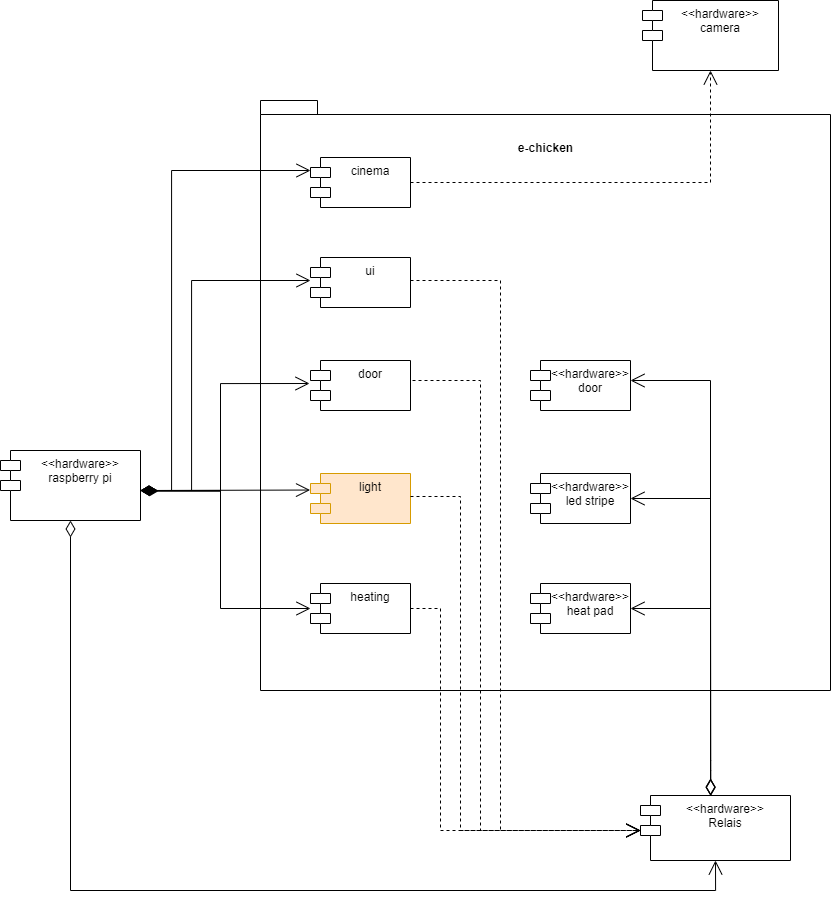

The diagram above was exported from draw.io. Its source (the exported page's mxGraphModel, read from the mxfile embedded in the PNG):
<mxGraphModel dx="2522" dy="4838" grid="1" gridSize="10" guides="1" tooltips="1" connect="1" arrows="1" fold="1" page="1" pageScale="1" pageWidth="827" pageHeight="1169" math="0" shadow="0">
  <root>
    <mxCell id="0" />
    <mxCell id="1" parent="0" />
    <mxCell id="rGb1i1WGaP2RkpGRg_y8-1" value="e-chicken&lt;br&gt;&lt;br&gt;&lt;br&gt;&lt;br&gt;&lt;br&gt;&lt;br&gt;&lt;br&gt;&lt;br&gt;&lt;br&gt;&lt;br&gt;&lt;br&gt;&lt;br&gt;&lt;br&gt;&lt;br&gt;&lt;br&gt;&lt;br&gt;&lt;br&gt;&lt;br&gt;&lt;br&gt;&lt;br&gt;&lt;br&gt;&lt;br&gt;&lt;br&gt;&lt;br&gt;&lt;br&gt;&lt;br&gt;&lt;br&gt;&lt;br&gt;&lt;br&gt;&lt;br&gt;&lt;br&gt;&lt;br&gt;&lt;br&gt;&lt;br&gt;&lt;br&gt;&lt;br&gt;" style="shape=folder;fontStyle=1;spacingTop=10;tabWidth=40;tabHeight=14;tabPosition=left;html=1;" parent="1" vertex="1">
      <mxGeometry x="-90" y="-2680" width="570" height="590" as="geometry" />
    </mxCell>
    <mxCell id="rGb1i1WGaP2RkpGRg_y8-2" value="heating" style="shape=module;align=left;spacingLeft=20;align=center;verticalAlign=top;" parent="1" vertex="1">
      <mxGeometry x="-40" y="-2197" width="100" height="50" as="geometry" />
    </mxCell>
    <mxCell id="rGb1i1WGaP2RkpGRg_y8-3" value="&lt;&lt;hardware&gt;&gt;&#10;heat pad" style="shape=module;align=left;spacingLeft=20;align=center;verticalAlign=top;" parent="1" vertex="1">
      <mxGeometry x="180" y="-2197" width="100" height="50" as="geometry" />
    </mxCell>
    <mxCell id="rGb1i1WGaP2RkpGRg_y8-4" value="Use" style="endArrow=open;endSize=12;dashed=1;html=1;rounded=0;exitX=1;exitY=0.5;exitDx=0;exitDy=0;fontColor=none;noLabel=1;entryX=0.5;entryY=1;entryDx=0;entryDy=0;" parent="1" source="rGb1i1WGaP2RkpGRg_y8-20" target="rGb1i1WGaP2RkpGRg_y8-22" edge="1">
      <mxGeometry width="160" relative="1" as="geometry">
        <mxPoint x="60" y="-2050" as="sourcePoint" />
        <mxPoint x="180" y="-2375" as="targetPoint" />
        <Array as="points">
          <mxPoint x="360" y="-2598" />
        </Array>
      </mxGeometry>
    </mxCell>
    <mxCell id="rGb1i1WGaP2RkpGRg_y8-5" value="light" style="shape=module;align=left;spacingLeft=20;align=center;verticalAlign=top;fillColor=#ffe6cc;strokeColor=#d79b00;" parent="1" vertex="1">
      <mxGeometry x="-40" y="-2307" width="100" height="50" as="geometry" />
    </mxCell>
    <mxCell id="rGb1i1WGaP2RkpGRg_y8-6" value="&lt;&lt;hardware&gt;&gt;&#10;led stripe" style="shape=module;align=left;spacingLeft=20;align=center;verticalAlign=top;" parent="1" vertex="1">
      <mxGeometry x="180" y="-2307" width="100" height="50" as="geometry" />
    </mxCell>
    <mxCell id="rGb1i1WGaP2RkpGRg_y8-7" value="Use" style="endArrow=open;endSize=12;dashed=1;html=1;rounded=0;exitX=1;exitY=0.5;exitDx=0;exitDy=0;fontColor=none;noLabel=1;" parent="1" edge="1">
      <mxGeometry width="160" relative="1" as="geometry">
        <mxPoint x="60.00000000000023" y="-2284" as="sourcePoint" />
        <mxPoint x="290" y="-1950" as="targetPoint" />
        <Array as="points">
          <mxPoint x="110" y="-2284" />
          <mxPoint x="110" y="-1950" />
        </Array>
      </mxGeometry>
    </mxCell>
    <mxCell id="rGb1i1WGaP2RkpGRg_y8-11" value="&lt;&lt;hardware&gt;&gt;&#10;Relais" style="shape=module;align=left;spacingLeft=20;align=center;verticalAlign=top;" parent="1" vertex="1">
      <mxGeometry x="290" y="-1985" width="150" height="65" as="geometry" />
    </mxCell>
    <mxCell id="rGb1i1WGaP2RkpGRg_y8-12" value="&lt;&lt;hardware&gt;&gt;&#10;raspberry pi" style="shape=module;align=left;spacingLeft=20;align=center;verticalAlign=top;" parent="1" vertex="1">
      <mxGeometry x="-350" y="-2330" width="140" height="70" as="geometry" />
    </mxCell>
    <mxCell id="rGb1i1WGaP2RkpGRg_y8-13" value="1" style="endArrow=open;html=1;endSize=12;startArrow=diamondThin;startSize=14;startFill=0;edgeStyle=orthogonalEdgeStyle;align=left;verticalAlign=top;rounded=0;exitX=0.5;exitY=1;exitDx=0;exitDy=0;entryX=0.5;entryY=1;entryDx=0;entryDy=0;fontColor=none;noLabel=1;" parent="1" source="rGb1i1WGaP2RkpGRg_y8-12" target="rGb1i1WGaP2RkpGRg_y8-11" edge="1">
      <mxGeometry x="-1" y="3" relative="1" as="geometry">
        <mxPoint x="300" y="-1890" as="sourcePoint" />
        <mxPoint x="230" y="-1950" as="targetPoint" />
        <Array as="points">
          <mxPoint x="-280" y="-1890" />
          <mxPoint x="365" y="-1890" />
        </Array>
      </mxGeometry>
    </mxCell>
    <mxCell id="rGb1i1WGaP2RkpGRg_y8-14" value="1" style="endArrow=open;html=1;endSize=12;startArrow=diamondThin;startSize=14;startFill=0;edgeStyle=orthogonalEdgeStyle;align=left;verticalAlign=bottom;rounded=0;fontColor=none;entryX=1;entryY=0.5;entryDx=0;entryDy=0;noLabel=1;exitX=0.468;exitY=0.008;exitDx=0;exitDy=0;exitPerimeter=0;" parent="1" source="rGb1i1WGaP2RkpGRg_y8-11" target="rGb1i1WGaP2RkpGRg_y8-3" edge="1">
      <mxGeometry x="-1" y="3" relative="1" as="geometry">
        <mxPoint x="380" y="-1990" as="sourcePoint" />
        <mxPoint x="570" y="-2030" as="targetPoint" />
        <Array as="points">
          <mxPoint x="360" y="-2010" />
          <mxPoint x="360" y="-2172" />
        </Array>
      </mxGeometry>
    </mxCell>
    <mxCell id="rGb1i1WGaP2RkpGRg_y8-15" value="1" style="endArrow=open;html=1;endSize=12;startArrow=diamondThin;startSize=14;startFill=0;edgeStyle=orthogonalEdgeStyle;align=left;verticalAlign=bottom;rounded=0;fontColor=none;entryX=1;entryY=0.5;entryDx=0;entryDy=0;noLabel=1;exitX=0.468;exitY=0.001;exitDx=0;exitDy=0;exitPerimeter=0;" parent="1" source="rGb1i1WGaP2RkpGRg_y8-11" target="rGb1i1WGaP2RkpGRg_y8-6" edge="1">
      <mxGeometry x="-1" y="3" relative="1" as="geometry">
        <mxPoint x="330" y="-1990" as="sourcePoint" />
        <mxPoint x="640" y="-2050" as="targetPoint" />
        <Array as="points">
          <mxPoint x="360" y="-2020" />
          <mxPoint x="360" y="-2282" />
        </Array>
      </mxGeometry>
    </mxCell>
    <mxCell id="rGb1i1WGaP2RkpGRg_y8-17" value="1" style="endArrow=open;html=1;endSize=12;startArrow=diamondThin;startSize=14;startFill=1;edgeStyle=orthogonalEdgeStyle;align=left;verticalAlign=bottom;rounded=0;fontColor=none;entryX=0;entryY=0.5;entryDx=0;entryDy=0;entryPerimeter=0;noLabel=1;" parent="1" target="rGb1i1WGaP2RkpGRg_y8-2" edge="1">
      <mxGeometry x="-1" y="3" relative="1" as="geometry">
        <mxPoint x="-210" y="-2290" as="sourcePoint" />
        <mxPoint x="-50" y="-2040" as="targetPoint" />
        <Array as="points">
          <mxPoint x="-130" y="-2290" />
          <mxPoint x="-130" y="-2172" />
        </Array>
      </mxGeometry>
    </mxCell>
    <mxCell id="rGb1i1WGaP2RkpGRg_y8-18" value="1" style="endArrow=open;html=1;endSize=12;startArrow=diamondThin;startSize=14;startFill=1;edgeStyle=orthogonalEdgeStyle;align=left;verticalAlign=bottom;rounded=0;fontColor=none;noLabel=1;entryX=-0.005;entryY=0.332;entryDx=0;entryDy=0;entryPerimeter=0;" parent="1" edge="1" target="rGb1i1WGaP2RkpGRg_y8-5">
      <mxGeometry x="-1" y="3" relative="1" as="geometry">
        <mxPoint x="-210" y="-2290" as="sourcePoint" />
        <mxPoint x="-40" y="-2282" as="targetPoint" />
        <Array as="points">
          <mxPoint x="-40" y="-2290" />
        </Array>
      </mxGeometry>
    </mxCell>
    <mxCell id="rGb1i1WGaP2RkpGRg_y8-20" value="cinema" style="shape=module;align=left;spacingLeft=20;align=center;verticalAlign=top;" parent="1" vertex="1">
      <mxGeometry x="-40" y="-2623" width="100" height="50" as="geometry" />
    </mxCell>
    <mxCell id="rGb1i1WGaP2RkpGRg_y8-21" value="Use" style="endArrow=open;endSize=12;dashed=1;html=1;rounded=0;exitX=1;exitY=0.5;exitDx=0;exitDy=0;fontColor=none;noLabel=1;entryX=0;entryY=0;entryDx=0;entryDy=35;entryPerimeter=0;" parent="1" source="rGb1i1WGaP2RkpGRg_y8-2" edge="1" target="rGb1i1WGaP2RkpGRg_y8-11">
      <mxGeometry width="160" relative="1" as="geometry">
        <mxPoint x="60" y="-2490" as="sourcePoint" />
        <mxPoint x="280" y="-1930" as="targetPoint" />
        <Array as="points">
          <mxPoint x="90" y="-2172" />
          <mxPoint x="90" y="-1950" />
        </Array>
      </mxGeometry>
    </mxCell>
    <mxCell id="rGb1i1WGaP2RkpGRg_y8-22" value="&lt;&lt;hardware&gt;&gt;&#10;camera" style="shape=module;align=left;spacingLeft=20;align=center;verticalAlign=top;" parent="1" vertex="1">
      <mxGeometry x="292" y="-2780" width="136" height="70" as="geometry" />
    </mxCell>
    <mxCell id="rGb1i1WGaP2RkpGRg_y8-23" value="1" style="endArrow=open;html=1;endSize=12;startArrow=diamondThin;startSize=14;startFill=1;edgeStyle=orthogonalEdgeStyle;align=left;verticalAlign=bottom;rounded=0;fontColor=none;noLabel=1;labelBackgroundColor=none;" parent="1" edge="1">
      <mxGeometry x="-1" y="3" relative="1" as="geometry">
        <mxPoint x="-210" y="-2290" as="sourcePoint" />
        <mxPoint x="-40" y="-2610" as="targetPoint" />
        <Array as="points">
          <mxPoint x="-210" y="-2290" />
          <mxPoint x="-179" y="-2290" />
          <mxPoint x="-179" y="-2610" />
        </Array>
      </mxGeometry>
    </mxCell>
    <mxCell id="0QHULju2FFtnaxQsWJSI-13" value="door" style="shape=module;align=left;spacingLeft=20;align=center;verticalAlign=top;" parent="1" vertex="1">
      <mxGeometry x="-40" y="-2420" width="100" height="50" as="geometry" />
    </mxCell>
    <mxCell id="0QHULju2FFtnaxQsWJSI-14" value="1" style="endArrow=open;html=1;endSize=12;startArrow=diamondThin;startSize=14;startFill=1;edgeStyle=orthogonalEdgeStyle;align=left;verticalAlign=bottom;rounded=0;fontColor=none;noLabel=1;entryX=0.01;entryY=0.54;entryDx=0;entryDy=0;entryPerimeter=0;exitX=1.005;exitY=0.582;exitDx=0;exitDy=0;exitPerimeter=0;" parent="1" edge="1" source="rGb1i1WGaP2RkpGRg_y8-12">
      <mxGeometry x="-1" y="3" relative="1" as="geometry">
        <mxPoint x="-210.17999999999995" y="-2294.59" as="sourcePoint" />
        <mxPoint x="-41" y="-2397" as="targetPoint" />
        <Array as="points">
          <mxPoint x="-130" y="-2289" />
          <mxPoint x="-130" y="-2397" />
        </Array>
      </mxGeometry>
    </mxCell>
    <mxCell id="0QHULju2FFtnaxQsWJSI-15" value="&lt;&lt;hardware&gt;&gt;&#10;door" style="shape=module;align=left;spacingLeft=20;align=center;verticalAlign=top;" parent="1" vertex="1">
      <mxGeometry x="180" y="-2420" width="100" height="50" as="geometry" />
    </mxCell>
    <mxCell id="0QHULju2FFtnaxQsWJSI-16" value="1" style="endArrow=open;html=1;endSize=12;startArrow=diamondThin;startSize=14;startFill=0;edgeStyle=orthogonalEdgeStyle;align=left;verticalAlign=bottom;rounded=0;fontColor=none;noLabel=1;" parent="1" edge="1">
      <mxGeometry x="-1" y="3" relative="1" as="geometry">
        <mxPoint x="360" y="-1985" as="sourcePoint" />
        <mxPoint x="280" y="-2400" as="targetPoint" />
        <Array as="points">
          <mxPoint x="360" y="-2400" />
          <mxPoint x="280" y="-2400" />
        </Array>
      </mxGeometry>
    </mxCell>
    <mxCell id="0QHULju2FFtnaxQsWJSI-17" value="Use" style="endArrow=open;endSize=12;dashed=1;html=1;rounded=0;exitX=1;exitY=0.5;exitDx=0;exitDy=0;fontColor=none;noLabel=1;" parent="1" edge="1">
      <mxGeometry width="160" relative="1" as="geometry">
        <mxPoint x="62" y="-2400" as="sourcePoint" />
        <mxPoint x="290" y="-1950" as="targetPoint" />
        <Array as="points">
          <mxPoint x="130" y="-2400" />
          <mxPoint x="130" y="-1950" />
        </Array>
      </mxGeometry>
    </mxCell>
    <mxCell id="OSJSmf7xObbn-9VDZUGM-1" value="ui" style="shape=module;align=left;spacingLeft=20;align=center;verticalAlign=top;" parent="1" vertex="1">
      <mxGeometry x="-40" y="-2523" width="100" height="50" as="geometry" />
    </mxCell>
    <mxCell id="OSJSmf7xObbn-9VDZUGM-3" value="1" style="endArrow=open;html=1;endSize=12;startArrow=diamondThin;startSize=14;startFill=1;edgeStyle=orthogonalEdgeStyle;align=left;verticalAlign=bottom;rounded=0;fontColor=none;noLabel=1;labelBackgroundColor=none;" parent="1" edge="1">
      <mxGeometry x="-1" y="3" relative="1" as="geometry">
        <mxPoint x="-210" y="-2290" as="sourcePoint" />
        <mxPoint x="-40" y="-2500" as="targetPoint" />
        <Array as="points">
          <mxPoint x="-210" y="-2290" />
          <mxPoint x="-159" y="-2290" />
          <mxPoint x="-159" y="-2500" />
        </Array>
      </mxGeometry>
    </mxCell>
    <mxCell id="a4X_-L7yUYiIMC0CVfFA-1" value="Use" style="endArrow=open;endSize=12;dashed=1;html=1;rounded=0;exitX=1;exitY=0.5;exitDx=0;exitDy=0;fontColor=none;noLabel=1;entryX=0;entryY=0;entryDx=0;entryDy=35;entryPerimeter=0;" edge="1" parent="1" target="rGb1i1WGaP2RkpGRg_y8-11">
      <mxGeometry width="160" relative="1" as="geometry">
        <mxPoint x="60" y="-2500" as="sourcePoint" />
        <mxPoint x="260" y="-2020" as="targetPoint" />
        <Array as="points">
          <mxPoint x="150" y="-2500" />
          <mxPoint x="150" y="-1950" />
        </Array>
      </mxGeometry>
    </mxCell>
  </root>
</mxGraphModel>